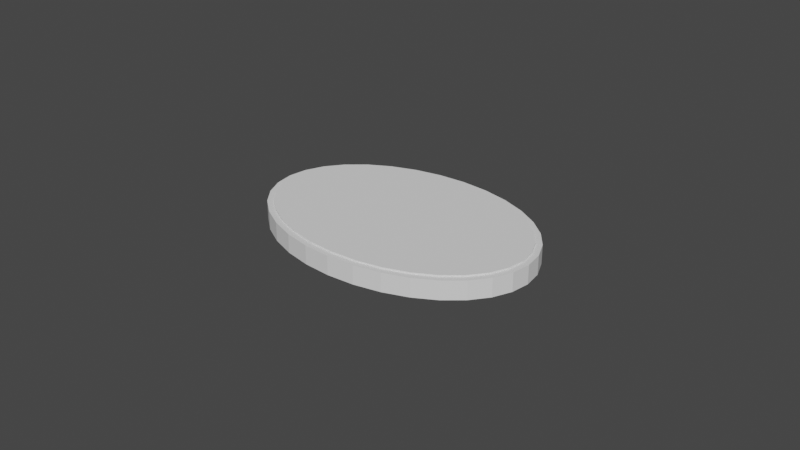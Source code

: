 # Source: combadge.blend  (saved by Blender 3.4.6; exported with 4.5.12 LTS)
import bpy
from mathutils import Matrix  # noqa: F401  (used for matrix-valued properties, if any)

bpy.ops.wm.read_factory_settings(use_empty=True)
scene = bpy.context.scene
scene.name = 'Scene'

# ---- collections
col_collection = bpy.data.collections.new('Collection'); scene.collection.children.link(col_collection)

# ---- world
world_world = bpy.data.worlds.new('World'); scene.world = world_world
world_world.use_nodes = True; world_world.node_tree.nodes.clear()
_N = world_world.node_tree.nodes; _L = world_world.node_tree.links
n0 = _N.new('ShaderNodeOutputWorld'); n0.name = 'World Output'; n0.location = (300, 300)
n1 = _N.new('ShaderNodeBackground'); n1.name = 'Background'; n1.location = (10, 300)
n1.inputs[0].default_value = (0.05088, 0.05088, 0.05088, 1.0)
_L.new(n1.outputs[0], n0.inputs[0])
n0.is_active_output = True
world_world.color = (0.05088, 0.05088, 0.05088)
world_world.use_sun_shadow = False
world_world.sun_shadow_jitter_overblur = 0.0

# ---- meshes
me_cylinder_001 = bpy.data.meshes.new('Cylinder.001')
me_cylinder_001.from_pydata([(0.0, 0.031, -0.003), (0.0, 0.031, 0.003), (0.006048, 0.0304, -0.003), (0.006048, 0.0304, 0.003), (0.01186, 0.02864, -0.003), (0.01186, 0.02864, 0.003), (0.01722, 0.02578, -0.003), (0.01722, 0.02578, 0.003), (0.02192, 0.02192, -0.003), (0.02192, 0.02192, 0.003), (0.02578, 0.01722, -0.003), (0.02578, 0.01722, 0.003), (0.02864, 0.01186, -0.003), (0.02864, 0.01186, 0.003), (0.0304, 0.006048, -0.003), (0.0304, 0.006048, 0.003), (0.031, 0.0, -0.003), (0.031, 0.0, 0.003), (0.0304, -0.006048, -0.003), (0.0304, -0.006048, 0.003), (0.02864, -0.01186, -0.003), (0.02864, -0.01186, 0.003), (0.02578, -0.01722, -0.003), (0.02578, -0.01722, 0.003), (0.02192, -0.02192, -0.003), (0.02192, -0.02192, 0.003), (0.01722, -0.02578, -0.003), (0.01722, -0.02578, 0.003), (0.01186, -0.02864, -0.003), (0.01186, -0.02864, 0.003), (0.006048, -0.0304, -0.003), (0.006048, -0.0304, 0.003), (0.0, -0.031, -0.003), (0.0, -0.031, 0.003), (-0.006048, -0.0304, -0.003), (-0.006048, -0.0304, 0.003), (-0.01186, -0.02864, -0.003), (-0.01186, -0.02864, 0.003), (-0.01722, -0.02578, -0.003), (-0.01722, -0.02578, 0.003), (-0.02192, -0.02192, -0.003), (-0.02192, -0.02192, 0.003), (-0.02578, -0.01722, -0.003), (-0.02578, -0.01722, 0.003), (-0.02864, -0.01186, -0.003), (-0.02864, -0.01186, 0.003), (-0.0304, -0.006048, -0.003), (-0.0304, -0.006048, 0.003), (-0.031, 0.0, -0.003), (-0.031, 0.0, 0.003), (-0.0304, 0.006048, -0.003), (-0.0304, 0.006048, 0.003), (-0.02864, 0.01186, -0.003), (-0.02864, 0.01186, 0.003), (-0.02578, 0.01722, -0.003), (-0.02578, 0.01722, 0.003), (-0.02192, 0.02192, -0.003), (-0.02192, 0.02192, 0.003), (-0.01722, 0.02578, -0.003), (-0.01722, 0.02578, 0.003), (-0.01186, 0.02864, -0.003), (-0.01186, 0.02864, 0.003), (-0.006048, 0.0304, -0.003), (-0.006048, 0.0304, 0.003)], [], [(0, 1, 3, 2), (2, 3, 5, 4), (4, 5, 7, 6), (6, 7, 9, 8), (8, 9, 11, 10), (10, 11, 13, 12), (12, 13, 15, 14), (14, 15, 17, 16), (16, 17, 19, 18), (18, 19, 21, 20), (20, 21, 23, 22), (22, 23, 25, 24), (24, 25, 27, 26), (26, 27, 29, 28), (28, 29, 31, 30), (30, 31, 33, 32), (32, 33, 35, 34), (34, 35, 37, 36), (36, 37, 39, 38), (38, 39, 41, 40), (40, 41, 43, 42), (42, 43, 45, 44), (44, 45, 47, 46), (46, 47, 49, 48), (48, 49, 51, 50), (50, 51, 53, 52), (52, 53, 55, 54), (54, 55, 57, 56), (56, 57, 59, 58), (58, 59, 61, 60), (3, 1, 63, 61, 59, 57, 55, 53, 51, 49, 47, 45, 43, 41, 39, 37, 35, 33, 31, 29, 27, 25, 23, 21, 19, 17, 15, 13, 11, 9, 7, 5), (60, 61, 63, 62), (62, 63, 1, 0), (0, 2, 4, 6, 8, 10, 12, 14, 16, 18, 20, 22, 24, 26, 28, 30, 32, 34, 36, 38, 40, 42, 44, 46, 48, 50, 52, 54, 56, 58, 60, 62)])
_uv = me_cylinder_001.uv_layers.new(name='UVMap')
_uv.uv.foreach_set('vector', [1.0, 0.5, 1.0, 1.0, 0.9688, 1.0, 0.9688, 0.5, 0.9688, 0.5, 0.9688, 1.0, 0.9375, 1.0, 0.9375, 0.5, 0.9375, 0.5, 0.9375, 1.0, 0.9062, 1.0, 0.9062, 0.5, 0.9062, 0.5, 0.9062, 1.0, 0.875, 1.0, 0.875, 0.5, 0.875, 0.5, 0.875, 1.0, 0.8438, 1.0, 0.8438, 0.5, 0.8438, 0.5, 0.8438, 1.0, 0.8125, 1.0, 0.8125, 0.5, 0.8125, 0.5, 0.8125, 1.0, 0.7812, 1.0, 0.7812, 0.5, 0.7812, 0.5, 0.7812, 1.0, 0.75, 1.0, 0.75, 0.5, 0.75, 0.5, 0.75, 1.0, 0.7188, 1.0, 0.7188, 0.5, 0.7188, 0.5, 0.7188, 1.0, 0.6875, 1.0, 0.6875, 0.5, 0.6875, 0.5, 0.6875, 1.0, 0.6562, 1.0, 0.6562, 0.5, 0.6562, 0.5, 0.6562, 1.0, 0.625, 1.0, 0.625, 0.5, 0.625, 0.5, 0.625, 1.0, 0.5938, 1.0, 0.5938, 0.5, 0.5938, 0.5, 0.5938, 1.0, 0.5625, 1.0, 0.5625, 0.5, 0.5625, 0.5, 0.5625, 1.0, 0.5312, 1.0, 0.5312, 0.5, 0.5312, 0.5, 0.5312, 1.0, 0.5, 1.0, 0.5, 0.5, 0.5, 0.5, 0.5, 1.0, 0.4688, 1.0, 0.4688, 0.5, 0.4688, 0.5, 0.4688, 1.0, 0.4375, 1.0, 0.4375, 0.5, 0.4375, 0.5, 0.4375, 1.0, 0.4062, 1.0, 0.4062, 0.5, 0.4062, 0.5, 0.4062, 1.0, 0.375, 1.0, 0.375, 0.5, 0.375, 0.5, 0.375, 1.0, 0.3438, 1.0, 0.3438, 0.5, 0.3438, 0.5, 0.3438, 1.0, 0.3125, 1.0, 0.3125, 0.5, 0.3125, 0.5, 0.3125, 1.0, 0.2812, 1.0, 0.2812, 0.5, 0.2812, 0.5, 0.2812, 1.0, 0.25, 1.0, 0.25, 0.5, 0.25, 0.5, 0.25, 1.0, 0.2188, 1.0, 0.2188, 0.5, 0.2188, 0.5, 0.2188, 1.0, 0.1875, 1.0, 0.1875, 0.5, 0.1875, 0.5, 0.1875, 1.0, 0.1562, 1.0, 0.1562, 0.5, 0.1562, 0.5, 0.1562, 1.0, 0.125, 1.0, 0.125, 0.5, 0.125, 0.5, 0.125, 1.0, 0.09375, 1.0, 0.09375, 0.5, 0.09375, 0.5, 0.09375, 1.0, 0.0625, 1.0, 0.0625, 0.5, 0.2968, 0.4854, 0.25, 0.49, 0.2032, 0.4854, 0.1582, 0.4717, 0.1167, 0.4496, 0.08029, 0.4197, 0.05045, 0.3833, 0.02827, 0.3418, 0.01461, 0.2968, 0.01, 0.25, 0.01461, 0.2032, 0.02827, 0.1582, 0.05045, 0.1167, 0.08029, 0.08029, 0.1167, 0.05045, 0.1582, 0.02827, 0.2032, 0.01461, 0.25, 0.01, 0.2968, 0.01461, 0.3418, 0.02827, 0.3833, 0.05045, 0.4197, 0.08029, 0.4496, 0.1167, 0.4717, 0.1582, 0.4854, 0.2032, 0.49, 0.25, 0.4854, 0.2968, 0.4717, 0.3418, 0.4496, 0.3833, 0.4197, 0.4197, 0.3833, 0.4496, 0.3418, 0.4717, 0.0625, 0.5, 0.0625, 1.0, 0.03125, 1.0, 0.03125, 0.5, 0.03125, 0.5, 0.03125, 1.0, 0.0, 1.0, 0.0, 0.5, 0.75, 0.49, 0.7968, 0.4854, 0.8418, 0.4717, 0.8833, 0.4496, 0.9197, 0.4197, 0.9496, 0.3833, 0.9717, 0.3418, 0.9854, 0.2968, 0.99, 0.25, 0.9854, 0.2032, 0.9717, 0.1582, 0.9496, 0.1167, 0.9197, 0.08029, 0.8833, 0.05045, 0.8418, 0.02827, 0.7968, 0.01461, 0.75, 0.01, 0.7032, 0.01461, 0.6582, 0.02827, 0.6167, 0.05045, 0.5803, 0.08029, 0.5504, 0.1167, 0.5283, 0.1582, 0.5146, 0.2032, 0.51, 0.25, 0.5146, 0.2968, 0.5283, 0.3418, 0.5504, 0.3833, 0.5803, 0.4197, 0.6167, 0.4496, 0.6582, 0.4717, 0.7032, 0.4854])
me_cylinder_001.update()
me_cylinder_003 = bpy.data.meshes.new('Cylinder.003')
me_cylinder_003.from_pydata([(0.0, 0.029, -0.0015), (0.0, 0.029, 0.0035), (0.008389, 0.02844, -0.0015), (0.008389, 0.02844, 0.0035), (0.01646, 0.02679, -0.0015), (0.01646, 0.02679, 0.0035), (0.02389, 0.02411, -0.0015), (0.02389, 0.02411, 0.0035), (0.03041, 0.02051, -0.0015), (0.03041, 0.02051, 0.0035), (0.03575, 0.01611, -0.0015), (0.03575, 0.01611, 0.0035), (0.03973, 0.0111, -0.0015), (0.03973, 0.0111, 0.0035), (0.04217, 0.005658, -0.0015), (0.04217, 0.005658, 0.0035), (0.043, 0.0, -0.0015), (0.043, 0.0, 0.0035), (0.04217, -0.005658, -0.0015), (0.04217, -0.005658, 0.0035), (0.03973, -0.0111, -0.0015), (0.03973, -0.0111, 0.0035), (0.03575, -0.01611, -0.0015), (0.03575, -0.01611, 0.0035), (0.03041, -0.02051, -0.0015), (0.03041, -0.02051, 0.0035), (0.02389, -0.02411, -0.0015), (0.02389, -0.02411, 0.0035), (0.01646, -0.02679, -0.0015), (0.01646, -0.02679, 0.0035), (0.008389, -0.02844, -0.0015), (0.008389, -0.02844, 0.0035), (0.0, -0.029, -0.0015), (0.0, -0.029, 0.0035), (-0.008389, -0.02844, -0.0015), (-0.008389, -0.02844, 0.0035), (-0.01646, -0.02679, -0.0015), (-0.01646, -0.02679, 0.0035), (-0.02389, -0.02411, -0.0015), (-0.02389, -0.02411, 0.0035), (-0.03041, -0.02051, -0.0015), (-0.03041, -0.02051, 0.0035), (-0.03575, -0.01611, -0.0015), (-0.03575, -0.01611, 0.0035), (-0.03973, -0.0111, -0.0015), (-0.03973, -0.0111, 0.0035), (-0.04217, -0.005658, -0.0015), (-0.04217, -0.005658, 0.0035), (-0.043, 0.0, -0.0015), (-0.043, 0.0, 0.0035), (-0.04217, 0.005658, -0.0015), (-0.04217, 0.005658, 0.0035), (-0.03973, 0.0111, -0.0015), (-0.03973, 0.0111, 0.0035), (-0.03575, 0.01611, -0.0015), (-0.03575, 0.01611, 0.0035), (-0.03041, 0.02051, -0.0015), (-0.03041, 0.02051, 0.0035), (-0.02389, 0.02411, -0.0015), (-0.02389, 0.02411, 0.0035), (-0.01646, 0.02679, -0.0015), (-0.01646, 0.02679, 0.0035), (-0.008389, 0.02844, -0.0015), (-0.008389, 0.02844, 0.0035)], [], [(0, 1, 3, 2), (2, 3, 5, 4), (4, 5, 7, 6), (6, 7, 9, 8), (8, 9, 11, 10), (10, 11, 13, 12), (12, 13, 15, 14), (14, 15, 17, 16), (16, 17, 19, 18), (18, 19, 21, 20), (20, 21, 23, 22), (22, 23, 25, 24), (24, 25, 27, 26), (26, 27, 29, 28), (28, 29, 31, 30), (30, 31, 33, 32), (32, 33, 35, 34), (34, 35, 37, 36), (36, 37, 39, 38), (38, 39, 41, 40), (40, 41, 43, 42), (42, 43, 45, 44), (44, 45, 47, 46), (46, 47, 49, 48), (48, 49, 51, 50), (50, 51, 53, 52), (52, 53, 55, 54), (54, 55, 57, 56), (56, 57, 59, 58), (58, 59, 61, 60), (3, 1, 63, 61, 59, 57, 55, 53, 51, 49, 47, 45, 43, 41, 39, 37, 35, 33, 31, 29, 27, 25, 23, 21, 19, 17, 15, 13, 11, 9, 7, 5), (60, 61, 63, 62), (62, 63, 1, 0), (0, 2, 4, 6, 8, 10, 12, 14, 16, 18, 20, 22, 24, 26, 28, 30, 32, 34, 36, 38, 40, 42, 44, 46, 48, 50, 52, 54, 56, 58, 60, 62)])
_uv = me_cylinder_003.uv_layers.new(name='UVMap')
_uv.uv.foreach_set('vector', [1.0, 0.5, 1.0, 1.0, 0.9688, 1.0, 0.9688, 0.5, 0.9688, 0.5, 0.9688, 1.0, 0.9375, 1.0, 0.9375, 0.5, 0.9375, 0.5, 0.9375, 1.0, 0.9062, 1.0, 0.9062, 0.5, 0.9062, 0.5, 0.9062, 1.0, 0.875, 1.0, 0.875, 0.5, 0.875, 0.5, 0.875, 1.0, 0.8438, 1.0, 0.8438, 0.5, 0.8438, 0.5, 0.8438, 1.0, 0.8125, 1.0, 0.8125, 0.5, 0.8125, 0.5, 0.8125, 1.0, 0.7812, 1.0, 0.7812, 0.5, 0.7812, 0.5, 0.7812, 1.0, 0.75, 1.0, 0.75, 0.5, 0.75, 0.5, 0.75, 1.0, 0.7188, 1.0, 0.7188, 0.5, 0.7188, 0.5, 0.7188, 1.0, 0.6875, 1.0, 0.6875, 0.5, 0.6875, 0.5, 0.6875, 1.0, 0.6562, 1.0, 0.6562, 0.5, 0.6562, 0.5, 0.6562, 1.0, 0.625, 1.0, 0.625, 0.5, 0.625, 0.5, 0.625, 1.0, 0.5938, 1.0, 0.5938, 0.5, 0.5938, 0.5, 0.5938, 1.0, 0.5625, 1.0, 0.5625, 0.5, 0.5625, 0.5, 0.5625, 1.0, 0.5312, 1.0, 0.5312, 0.5, 0.5312, 0.5, 0.5312, 1.0, 0.5, 1.0, 0.5, 0.5, 0.5, 0.5, 0.5, 1.0, 0.4688, 1.0, 0.4688, 0.5, 0.4688, 0.5, 0.4688, 1.0, 0.4375, 1.0, 0.4375, 0.5, 0.4375, 0.5, 0.4375, 1.0, 0.4062, 1.0, 0.4062, 0.5, 0.4062, 0.5, 0.4062, 1.0, 0.375, 1.0, 0.375, 0.5, 0.375, 0.5, 0.375, 1.0, 0.3438, 1.0, 0.3438, 0.5, 0.3438, 0.5, 0.3438, 1.0, 0.3125, 1.0, 0.3125, 0.5, 0.3125, 0.5, 0.3125, 1.0, 0.2812, 1.0, 0.2812, 0.5, 0.2812, 0.5, 0.2812, 1.0, 0.25, 1.0, 0.25, 0.5, 0.25, 0.5, 0.25, 1.0, 0.2188, 1.0, 0.2188, 0.5, 0.2188, 0.5, 0.2188, 1.0, 0.1875, 1.0, 0.1875, 0.5, 0.1875, 0.5, 0.1875, 1.0, 0.1562, 1.0, 0.1562, 0.5, 0.1562, 0.5, 0.1562, 1.0, 0.125, 1.0, 0.125, 0.5, 0.125, 0.5, 0.125, 1.0, 0.09375, 1.0, 0.09375, 0.5, 0.09375, 0.5, 0.09375, 1.0, 0.0625, 1.0, 0.0625, 0.5, 0.2968, 0.4854, 0.25, 0.49, 0.2032, 0.4854, 0.1582, 0.4717, 0.1167, 0.4496, 0.08029, 0.4197, 0.05045, 0.3833, 0.02827, 0.3418, 0.01461, 0.2968, 0.01, 0.25, 0.01461, 0.2032, 0.02827, 0.1582, 0.05045, 0.1167, 0.08029, 0.08029, 0.1167, 0.05045, 0.1582, 0.02827, 0.2032, 0.01461, 0.25, 0.01, 0.2968, 0.01461, 0.3418, 0.02827, 0.3833, 0.05045, 0.4197, 0.08029, 0.4496, 0.1167, 0.4717, 0.1582, 0.4854, 0.2032, 0.49, 0.25, 0.4854, 0.2968, 0.4717, 0.3418, 0.4496, 0.3833, 0.4197, 0.4197, 0.3833, 0.4496, 0.3418, 0.4717, 0.0625, 0.5, 0.0625, 1.0, 0.03125, 1.0, 0.03125, 0.5, 0.03125, 0.5, 0.03125, 1.0, 0.0, 1.0, 0.0, 0.5, 0.75, 0.49, 0.7968, 0.4854, 0.8418, 0.4717, 0.8833, 0.4496, 0.9197, 0.4197, 0.9496, 0.3833, 0.9717, 0.3418, 0.9854, 0.2968, 0.99, 0.25, 0.9854, 0.2032, 0.9717, 0.1582, 0.9496, 0.1167, 0.9197, 0.08029, 0.8833, 0.05045, 0.8418, 0.02827, 0.7968, 0.01461, 0.75, 0.01, 0.7032, 0.01461, 0.6582, 0.02827, 0.6167, 0.05045, 0.5803, 0.08029, 0.5504, 0.1167, 0.5283, 0.1582, 0.5146, 0.2032, 0.51, 0.25, 0.5146, 0.2968, 0.5283, 0.3418, 0.5504, 0.3833, 0.5803, 0.4197, 0.6167, 0.4496, 0.6582, 0.4717, 0.7032, 0.4854])
me_cylinder_003.update()

# ---- objects
ob_main_base = bpy.data.objects.new('Main_Base', me_cylinder_001)
ob_main_compartment = bpy.data.objects.new('Main_Compartment', me_cylinder_003)

# ---- transforms, parenting, visibility, modifiers, constraints
ob_main_base.location = (0.0, 0.0, 0.0)
ob_main_base.scale = (1.452, 1.0, 1.0)
_m = ob_main_base.modifiers.new('Boolean', 'BOOLEAN')
_m.object = ob_main_compartment
ob_main_compartment.location = (0.0, 0.0, 0.0)

# ---- collection membership
col_collection.objects.link(ob_main_base)
col_collection.objects.link(ob_main_compartment)

# ---- scene / render settings (as saved in the file)
scene.frame_start = 1; scene.frame_end = 250; scene.frame_set(3)
scene.render.engine = 'BLENDER_EEVEE_NEXT'
scene.cycles.sampling_pattern = 'TABULATED_SOBOL'
scene.cycles.use_light_tree = False
scene.view_settings.view_transform = 'Filmic'
bpy.context.view_layer.update()

# ---- added for rendering (the .blend has no active camera and no usable light): camera, sun
cam_auto = bpy.data.cameras.new('AutoCamera')
cam_auto.lens = 50.0
cam_auto.sensor_width = 36.0
cam_auto.clip_end = 1000.0
ob_auto_camera = bpy.data.objects.new('AutoCamera', cam_auto)
scene.collection.objects.link(ob_auto_camera)
ob_auto_camera.location = (0.185045, -0.222054, 0.148286)
ob_auto_camera.rotation_euler = (1.09748, -7.21219e-08, 0.694738)
scene.camera = ob_auto_camera
light_auto_sun = bpy.data.lights.new('AutoSun', 'SUN')
light_auto_sun.energy = 3.0
light_auto_sun.angle = 0.0523599
ob_auto_sun = bpy.data.objects.new('AutoSun', light_auto_sun)
scene.collection.objects.link(ob_auto_sun)
ob_auto_sun.rotation_euler = (0.872665, 0.174533, 0.523599)
bpy.context.view_layer.update()
